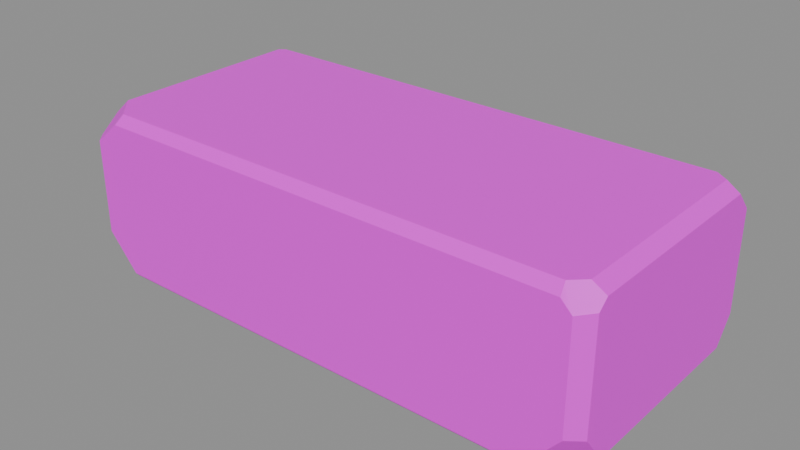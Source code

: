 # Source: vr_brick1.blend  (saved by Blender 5.2.45; exported with 4.5.12 LTS)
import bpy
from mathutils import Matrix  # noqa: F401  (used for matrix-valued properties, if any)

bpy.ops.wm.read_factory_settings(use_empty=True)
scene = bpy.context.scene
scene.name = 'Scene'

# ---- collections
col_anchors = bpy.data.collections.new('anchors'); scene.collection.children.link(col_anchors)

# ---- images (referenced by path relative to the original .blend; pixels are not part of the script)
import os
ASSET_DIR = os.environ.get("B2B_ASSET_DIR", "")  # directory of the original .blend (textures are referenced by path, not embedded)
HERE = os.path.dirname(os.path.abspath(__file__))  # packed textures are extracted next to this script under _unpacked/

def load_image(name, relpath, width, height, colorspace="sRGB"):
    """Load a texture the original file referenced (path relative to the .blend, or extracted next to this script)."""
    p = next((c for c in (os.path.join(HERE, relpath), os.path.join(ASSET_DIR, relpath)) if relpath and os.path.exists(c)), "")
    if p:
        img = bpy.data.images.load(p, check_existing=True)
        img.name = name
    else:  # same state as the original file: an image datablock whose file is absent (Cycles renders it pink)
        img = bpy.data.images.new(name, width, height)
        img.source = "FILE"
        img.filepath = "//" + (relpath or name)
    img.colorspace_settings.name = colorspace
    return img
img_vr_brick1_skin0 = load_image('vr_brick1_skin0', 'vr_brick1_skin0.png', 1024, 1024, 'sRGB')

# ---- materials (node trees are filled in below, after node groups)
mat_vr_brick1 = bpy.data.materials.new('vr_brick1')

# ---- material node trees
mat_vr_brick1.use_nodes = True; mat_vr_brick1.node_tree.nodes.clear()
_N = mat_vr_brick1.node_tree.nodes; _L = mat_vr_brick1.node_tree.links
n0 = _N.new('ShaderNodeBsdfPrincipled'); n0.name = 'Principled BSDF'; n0.location = (-200, 100)
n0.inputs[10].default_value = 0.005
n1 = _N.new('ShaderNodeOutputMaterial'); n1.name = 'Material Output'; n1.location = (200, 100)
n2 = _N.new('ShaderNodeTexImage'); n2.name = 'Image Texture'; n2.location = (0, 0)
n2.image = img_vr_brick1_skin0
n2.interpolation = 'Closest'
_L.new(n0.outputs[0], n1.inputs[0])
_L.new(n2.outputs[0], n0.inputs[0])
n1.is_active_output = True

# ---- meshes
me_vr_brick1 = bpy.data.meshes.new('vr_brick1')
me_vr_brick1.from_pydata([(2.493, 0.9495, 0.7009), (2.493, -0.968, 0.7009), (2.493, -1.061, 0.6207), (2.493, -1.061, -0.3736), (2.493, -0.8384, -0.6515), (2.493, 0.9403, -0.6515), (2.493, 1.116, -0.4107), (2.493, 1.116, 0.5218), (-2.493, -0.9032, 0.6639), (-2.493, 0.9773, 0.6639), (-2.493, 1.098, 0.5157), (-2.493, 1.098, -0.5651), (-2.493, 0.9773, -0.6639), (-2.493, -0.9217, -0.6639), (-2.493, -1.088, -0.423), (-2.493, -1.088, 0.5095), (-2.298, 1.181, 0.6268), (2.239, 1.181, 0.6268), (2.435, 1.181, 0.4971), (2.435, 1.181, -0.3983), (2.2, 1.181, -0.6639), (-2.259, 1.181, -0.6639), (-2.396, 1.181, -0.5651), (-2.396, 1.181, 0.528), (2.278, -1.181, 0.7071), (-2.161, -1.181, 0.7071), (-2.415, -1.181, 0.4971), (-2.415, -1.181, -0.386), (-2.122, -1.181, -0.7195), (2.063, -1.181, -0.7195), (2.376, -1.181, -0.3551), (2.376, -1.181, 0.6083), (2.259, 1.024, 0.7874), (-2.317, 1.024, 0.7874), (-2.376, 0.9773, 0.7874), (-2.376, -0.8661, 0.7874), (-2.141, -1.098, 0.7874), (2.259, -1.098, 0.7874), (2.376, -0.9866, 0.7874), (2.376, 0.9403, 0.7874), (2.083, -1.116, -0.7874), (-2.161, -1.116, -0.7874), (-2.357, -0.9495, -0.7874), (-2.357, 0.9495, -0.7874), (-2.239, 1.051, -0.7874), (2.239, 1.051, -0.7874), (2.298, 1.005, -0.7874), (2.298, -0.9032, -0.7874)], [], [(0, 1, 2), (0, 2, 3), (0, 3, 4), (0, 4, 5), (0, 5, 6), (0, 6, 7), (8, 9, 10), (8, 10, 11), (8, 11, 12), (8, 12, 13), (8, 13, 14), (8, 14, 15), (16, 17, 18), (16, 18, 19), (16, 19, 20), (16, 20, 21), (16, 21, 22), (16, 22, 23), (24, 25, 26), (24, 26, 27), (24, 27, 28), (24, 28, 29), (24, 29, 30), (24, 30, 31), (32, 33, 34), (32, 34, 35), (32, 35, 36), (32, 36, 37), (32, 37, 38), (32, 38, 39), (40, 41, 42), (40, 42, 43), (40, 43, 44), (40, 44, 45), (40, 45, 46), (40, 46, 47), (41, 40, 29), (41, 29, 28), (37, 36, 25), (37, 25, 24), (21, 20, 45), (21, 45, 44), (17, 16, 33), (17, 33, 32), (13, 12, 43), (13, 43, 42), (9, 8, 35), (9, 35, 34), (47, 46, 5), (47, 5, 4), (1, 0, 39), (1, 39, 38), (15, 14, 27), (15, 27, 26), (11, 10, 23), (11, 23, 22), (3, 2, 31), (3, 31, 30), (19, 18, 7), (19, 7, 6), (27, 14, 13), (27, 13, 42), (27, 42, 41), (27, 41, 28), (25, 36, 35), (25, 35, 8), (25, 8, 15), (25, 15, 26), (43, 12, 11), (43, 11, 22), (43, 22, 21), (43, 21, 44), (16, 23, 10), (16, 10, 9), (16, 9, 34), (16, 34, 33), (47, 4, 3), (47, 3, 30), (47, 30, 29), (47, 29, 40), (31, 2, 1), (31, 1, 38), (31, 38, 37), (31, 37, 24), (19, 6, 5), (19, 5, 46), (19, 46, 45), (19, 45, 20), (17, 32, 39), (17, 39, 0), (17, 0, 7), (17, 7, 18)])
me_vr_brick1.polygons.foreach_set('use_smooth', [True] * 92)
_k = set([(0, 1), (0, 7), (0, 39), (1, 2), (1, 38), (2, 3), (2, 31), (3, 4), (3, 30), (4, 5), (4, 47), (5, 6), (5, 46), (6, 7), (6, 19), (7, 18), (8, 9), (8, 15), (8, 35), (9, 10), (9, 34), (10, 11), (10, 23), (11, 12), (11, 22), (12, 13), (12, 43), (13, 14), (13, 42), (14, 15), (14, 27), (15, 26), (16, 17), (16, 23), (16, 33), (17, 18), (17, 32), (18, 19), (19, 20), (20, 21), (20, 45), (21, 22), (21, 44), (22, 23), (24, 25), (24, 31), (24, 37), (25, 26), (25, 36), (26, 27), (27, 28), (28, 29), (28, 41), (29, 30), (29, 40), (30, 31), (32, 33), (32, 39), (33, 34), (34, 35), (35, 36), (36, 37), (37, 38), (38, 39), (40, 41), (40, 47), (41, 42), (42, 43), (43, 44), (44, 45), (45, 46), (46, 47)])
me_vr_brick1.attributes.new('sharp_edge', 'BOOLEAN', 'EDGE').data.foreach_set('value', [ (min(e.vertices), max(e.vertices)) in _k for e in me_vr_brick1.edges])
_uv = me_vr_brick1.uv_layers.new(name='UVMap')
_uv.uv.foreach_set('vector', [0.1758, 0.8242, 0.1758, 0.9727, 0.1836, 0.9805, 0.1758, 0.8242, 0.1836, 0.9805, 0.2617, 0.9805, 0.1758, 0.8242, 0.2617, 0.9805, 0.2852, 0.9648, 0.1758, 0.8242, 0.2852, 0.9648, 0.2852, 0.8242, 0.1758, 0.8242, 0.2852, 0.8242, 0.2617, 0.8086, 0.1758, 0.8242, 0.2617, 0.8086, 0.1914, 0.8086, 0.5977, 0.4492, 0.4492, 0.4492, 0.4414, 0.4648, 0.5977, 0.4492, 0.4414, 0.4648, 0.4414, 0.5508, 0.5977, 0.4492, 0.4414, 0.5508, 0.4492, 0.5586, 0.5977, 0.4492, 0.4492, 0.5586, 0.6055, 0.5586, 0.5977, 0.4492, 0.6055, 0.5586, 0.6133, 0.543, 0.5977, 0.4492, 0.6133, 0.543, 0.6133, 0.4648, 0.02734, 0.3477, 0.3867, 0.3477, 0.4023, 0.3398, 0.02734, 0.3477, 0.4023, 0.3398, 0.4023, 0.2695, 0.02734, 0.3477, 0.4023, 0.2695, 0.3867, 0.2461, 0.02734, 0.3477, 0.3867, 0.2461, 0.02734, 0.2461, 0.02734, 0.3477, 0.02734, 0.2461, 0.01953, 0.2539, 0.02734, 0.3477, 0.01953, 0.2539, 0.01953, 0.3398, 0.01953, 0.6055, 0.01953, 0.957, 0.03516, 0.9805, 0.01953, 0.6055, 0.03516, 0.9805, 0.1055, 0.9805, 0.01953, 0.6055, 0.1055, 0.9805, 0.1367, 0.957, 0.01953, 0.6055, 0.1367, 0.957, 0.1367, 0.6211, 0.01953, 0.6055, 0.1367, 0.6211, 0.1055, 0.5977, 0.01953, 0.6055, 0.1055, 0.5977, 0.02734, 0.5977, 0.02734, 0.5586, 0.3945, 0.5586, 0.4023, 0.5586, 0.02734, 0.5586, 0.4023, 0.5586, 0.4023, 0.4102, 0.02734, 0.5586, 0.4023, 0.4102, 0.3789, 0.3867, 0.02734, 0.5586, 0.3789, 0.3867, 0.02734, 0.3867, 0.02734, 0.5586, 0.02734, 0.3867, 0.01953, 0.3945, 0.02734, 0.5586, 0.01953, 0.3945, 0.01953, 0.5508, 0.3398, 0.9805, 0.6836, 0.9805, 0.6992, 0.9648, 0.3398, 0.9805, 0.6992, 0.9648, 0.6992, 0.8164, 0.3398, 0.9805, 0.6992, 0.8164, 0.6836, 0.8086, 0.3398, 0.9805, 0.6836, 0.8086, 0.332, 0.8086, 0.3398, 0.9805, 0.332, 0.8086, 0.3242, 0.8086, 0.3398, 0.9805, 0.3242, 0.8086, 0.3242, 0.9648, 0.01953, 0.02734, 0.3555, 0.02734, 0.3555, 0.01953, 0.01953, 0.02734, 0.3555, 0.01953, 0.01953, 0.01953, 0.2695, 0.08203, 0.6211, 0.08203, 0.6211, 0.07422, 0.2695, 0.08203, 0.6211, 0.07422, 0.2695, 0.07422, 0.01953, 0.1367, 0.3789, 0.1367, 0.3789, 0.1211, 0.01953, 0.1367, 0.3789, 0.1211, 0.01953, 0.1211, 0.2148, 0.1992, 0.582, 0.1992, 0.582, 0.1836, 0.2148, 0.1992, 0.582, 0.1836, 0.2148, 0.1836, 0.6914, 0.1992, 0.8477, 0.1992, 0.8398, 0.1836, 0.6914, 0.1992, 0.8398, 0.1836, 0.6914, 0.1836, 0.418, 0.1367, 0.5664, 0.1367, 0.5664, 0.1211, 0.418, 0.1367, 0.5664, 0.1211, 0.418, 0.1211, 0.01953, 0.1992, 0.168, 0.1992, 0.168, 0.1836, 0.01953, 0.1992, 0.168, 0.1836, 0.02734, 0.1836, 0.7383, 0.1367, 0.8945, 0.1367, 0.8945, 0.1289, 0.7383, 0.1367, 0.8945, 0.1289, 0.7383, 0.1289, 0.1523, 0.08203, 0.2305, 0.08203, 0.2227, 0.07422, 0.1523, 0.08203, 0.2227, 0.07422, 0.1523, 0.07422, 0.01953, 0.08203, 0.1055, 0.08203, 0.1055, 0.07422, 0.01953, 0.08203, 0.1055, 0.07422, 0.01953, 0.07422, 0.6133, 0.1367, 0.6914, 0.1367, 0.6914, 0.1211, 0.6133, 0.1367, 0.6914, 0.1211, 0.6133, 0.1211, 0.4727, 0.01953, 0.4023, 0.01953, 0.4023, 0.02734, 0.4727, 0.01953, 0.4023, 0.02734, 0.4805, 0.02734, 0.7227, 0.3477, 0.7227, 0.3398, 0.707, 0.3164, 0.7227, 0.3477, 0.707, 0.3164, 0.6914, 0.3242, 0.7227, 0.3477, 0.6914, 0.3242, 0.6836, 0.3398, 0.7227, 0.3477, 0.6836, 0.3398, 0.6836, 0.3477, 0.5352, 0.3398, 0.5352, 0.3477, 0.5664, 0.3477, 0.5352, 0.3398, 0.5664, 0.3477, 0.5664, 0.332, 0.5352, 0.3398, 0.5664, 0.332, 0.5586, 0.3164, 0.5352, 0.3398, 0.5586, 0.3164, 0.5508, 0.3164, 0.793, 0.3398, 0.7852, 0.3242, 0.7773, 0.3242, 0.793, 0.3398, 0.7773, 0.3242, 0.7695, 0.332, 0.793, 0.3398, 0.7695, 0.332, 0.7773, 0.3477, 0.793, 0.3398, 0.7773, 0.3477, 0.793, 0.3477, 0.9336, 0.3477, 0.9336, 0.3398, 0.9336, 0.332, 0.9336, 0.3477, 0.9336, 0.332, 0.918, 0.332, 0.9336, 0.3477, 0.918, 0.332, 0.9102, 0.3398, 0.9336, 0.3477, 0.9102, 0.3398, 0.9102, 0.3477, 0.4805, 0.3164, 0.4648, 0.3086, 0.4492, 0.332, 0.4805, 0.3164, 0.4492, 0.332, 0.457, 0.3477, 0.4805, 0.3164, 0.457, 0.3477, 0.4961, 0.3477, 0.4805, 0.3164, 0.4961, 0.3477, 0.4961, 0.3398, 0.6367, 0.1836, 0.6289, 0.1836, 0.6211, 0.1914, 0.6367, 0.1836, 0.6211, 0.1914, 0.6289, 0.1992, 0.6367, 0.1836, 0.6289, 0.1992, 0.6445, 0.1992, 0.6367, 0.1836, 0.6445, 0.1992, 0.6445, 0.1914, 0.6211, 0.3164, 0.6133, 0.3242, 0.6211, 0.3477, 0.6211, 0.3164, 0.6211, 0.3477, 0.6367, 0.3477, 0.6211, 0.3164, 0.6367, 0.3477, 0.6445, 0.3398, 0.6211, 0.3164, 0.6445, 0.3398, 0.6445, 0.332, 0.8477, 0.3477, 0.8633, 0.3477, 0.8711, 0.3398, 0.8477, 0.3477, 0.8711, 0.3398, 0.8633, 0.3242, 0.8477, 0.3477, 0.8633, 0.3242, 0.8477, 0.3242, 0.8477, 0.3477, 0.8477, 0.3242, 0.8398, 0.332])
me_vr_brick1.materials.append(mat_vr_brick1)
me_vr_brick1.update()

# ---- objects
ob_vr_brick1 = bpy.data.objects.new('vr_brick1', me_vr_brick1)

# ---- transforms, parenting, visibility, modifiers, constraints
ob_vr_brick1.location = (0.0, 0.0, 0.0)

# ---- collection membership
scene.collection.objects.link(ob_vr_brick1)

# ---- scene / render settings (as saved in the file)
scene.frame_start = 1; scene.frame_end = 250; scene.frame_set(1)
scene.render.engine = 'BLENDER_EEVEE_NEXT'
scene.render.bake_bias = 0.0
scene.render.bake_samples = 0
scene.render.compositor_device = 'GPU'
scene.eevee.use_volume_custom_range = False
scene.eevee.fast_gi_thickness_near = 0.1
scene.eevee.fast_gi_thickness_far = 0.0
scene.eevee.ray_tracing_options.screen_trace_thickness = 0.1
bpy.context.view_layer.update()

# ---- added for rendering (the .blend has no active camera and no usable light): camera, sun + grey world if the file has none
cam_auto = bpy.data.cameras.new('AutoCamera')
cam_auto.lens = 50.0
cam_auto.sensor_width = 36.0
cam_auto.clip_end = 1000.0
ob_auto_camera = bpy.data.objects.new('AutoCamera', cam_auto)
scene.collection.objects.link(ob_auto_camera)
ob_auto_camera.location = (5.30929, -6.37114, 4.24743)
ob_auto_camera.rotation_euler = (1.09748, -7.21219e-08, 0.694738)
scene.camera = ob_auto_camera
light_auto_sun = bpy.data.lights.new('AutoSun', 'SUN')
light_auto_sun.energy = 3.0
light_auto_sun.angle = 0.0523599
ob_auto_sun = bpy.data.objects.new('AutoSun', light_auto_sun)
scene.collection.objects.link(ob_auto_sun)
ob_auto_sun.rotation_euler = (0.872665, 0.174533, 0.523599)
if scene.world is None:
    world_auto = bpy.data.worlds.new('AutoWorld')
    world_auto.color = (0.3, 0.3, 0.3)
    scene.world = world_auto
bpy.context.view_layer.update()
